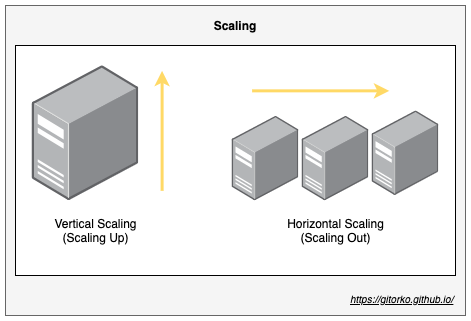

The diagram above was exported from draw.io. Its source (the exported page's mxGraphModel, read from the mxfile embedded in the PNG):
<mxGraphModel dx="1106" dy="852" grid="1" gridSize="10" guides="1" tooltips="1" connect="1" arrows="1" fold="1" page="1" pageScale="1" pageWidth="500" pageHeight="1200" math="0" shadow="0">
  <root>
    <mxCell id="0" />
    <mxCell id="1" parent="0" />
    <mxCell id="fA81ZOtpryoIg68HUYLf-1" value="" style="rounded=0;whiteSpace=wrap;html=1;fillColor=#f5f5f5;strokeColor=#666666;fontColor=#333333;" vertex="1" parent="1">
      <mxGeometry x="20" y="30" width="460" height="310" as="geometry" />
    </mxCell>
    <mxCell id="gLNrLPPnVhUard7DKCcm-9" value="&lt;b&gt;&lt;br&gt;&lt;/b&gt;" style="rounded=0;whiteSpace=wrap;html=1;" parent="1" vertex="1">
      <mxGeometry x="30" y="70" width="440" height="230" as="geometry" />
    </mxCell>
    <mxCell id="gLNrLPPnVhUard7DKCcm-1" value="" style="points=[];aspect=fixed;html=1;align=center;shadow=0;dashed=0;image;image=img/lib/allied_telesis/computer_and_terminals/Server_Desktop.svg;" parent="1" vertex="1">
      <mxGeometry x="46.61" y="90" width="106.78" height="135.35" as="geometry" />
    </mxCell>
    <mxCell id="gLNrLPPnVhUard7DKCcm-2" value="" style="endArrow=classic;html=1;strokeWidth=3;strokeColor=#FFD966;" parent="1" edge="1">
      <mxGeometry width="50" height="50" relative="1" as="geometry">
        <mxPoint x="176.61" y="215.35" as="sourcePoint" />
        <mxPoint x="176.61" y="95.35" as="targetPoint" />
      </mxGeometry>
    </mxCell>
    <mxCell id="gLNrLPPnVhUard7DKCcm-3" value="Vertical Scaling (Scaling Up)" style="text;html=1;strokeColor=none;fillColor=none;align=center;verticalAlign=middle;whiteSpace=wrap;rounded=0;" parent="1" vertex="1">
      <mxGeometry x="61.5" y="245.35" width="97" height="20" as="geometry" />
    </mxCell>
    <mxCell id="gLNrLPPnVhUard7DKCcm-4" value="" style="points=[];aspect=fixed;html=1;align=center;shadow=0;dashed=0;image;image=img/lib/allied_telesis/computer_and_terminals/Server_Desktop.svg;" parent="1" vertex="1">
      <mxGeometry x="246.61" y="140.7" width="66.78" height="84.65" as="geometry" />
    </mxCell>
    <mxCell id="gLNrLPPnVhUard7DKCcm-5" value="" style="points=[];aspect=fixed;html=1;align=center;shadow=0;dashed=0;image;image=img/lib/allied_telesis/computer_and_terminals/Server_Desktop.svg;" parent="1" vertex="1">
      <mxGeometry x="316.61" y="140.7" width="66.78" height="84.65" as="geometry" />
    </mxCell>
    <mxCell id="gLNrLPPnVhUard7DKCcm-6" value="" style="points=[];aspect=fixed;html=1;align=center;shadow=0;dashed=0;image;image=img/lib/allied_telesis/computer_and_terminals/Server_Desktop.svg;" parent="1" vertex="1">
      <mxGeometry x="386.61" y="135.35" width="66.78" height="84.65" as="geometry" />
    </mxCell>
    <mxCell id="gLNrLPPnVhUard7DKCcm-7" value="" style="endArrow=classic;html=1;strokeWidth=3;strokeColor=#FFD966;" parent="1" edge="1">
      <mxGeometry width="50" height="50" relative="1" as="geometry">
        <mxPoint x="266.61" y="115.35" as="sourcePoint" />
        <mxPoint x="403.72" y="115.35" as="targetPoint" />
      </mxGeometry>
    </mxCell>
    <mxCell id="gLNrLPPnVhUard7DKCcm-8" value="Horizontal Scaling&lt;br&gt;(Scaling Out)" style="text;html=1;strokeColor=none;fillColor=none;align=center;verticalAlign=middle;whiteSpace=wrap;rounded=0;" parent="1" vertex="1">
      <mxGeometry x="251.7" y="245.35" width="196.61" height="20" as="geometry" />
    </mxCell>
    <UserObject label="&lt;i&gt;&lt;font style=&quot;font-size: 10px&quot;&gt;&lt;u&gt;https://gitorko.github.io/&lt;/u&gt;&lt;/font&gt;&lt;/i&gt;" link="https://gitorko.github.io/" id="gLNrLPPnVhUard7DKCcm-10">
      <mxCell style="text;html=1;" parent="1" vertex="1">
        <mxGeometry x="362.5" y="310" width="115" height="30" as="geometry" />
      </mxCell>
    </UserObject>
    <mxCell id="fA81ZOtpryoIg68HUYLf-2" value="Scaling" style="text;html=1;strokeColor=none;fillColor=none;align=center;verticalAlign=middle;whiteSpace=wrap;rounded=0;fontStyle=1" vertex="1" parent="1">
      <mxGeometry x="230" y="40" width="40" height="20" as="geometry" />
    </mxCell>
  </root>
</mxGraphModel>